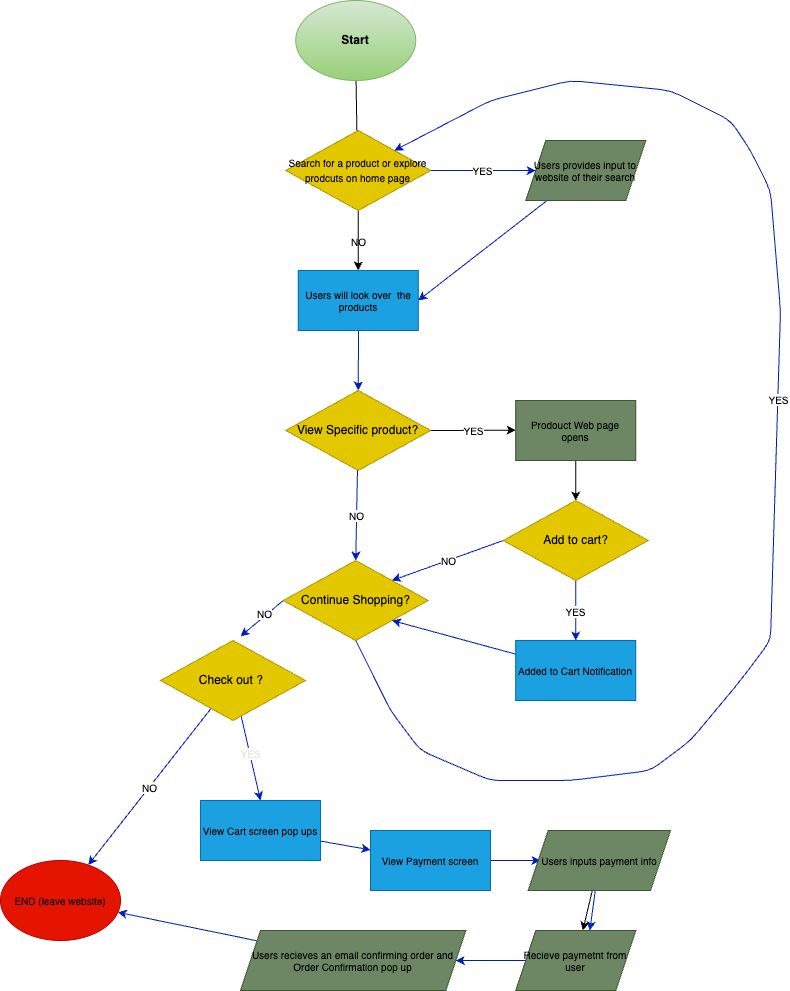

The diagram above was exported from draw.io. Its source (the exported page's mxGraphModel, read from the mxfile embedded in the PNG):
<mxGraphModel dx="599" dy="525" grid="1" gridSize="10" guides="1" tooltips="1" connect="1" arrows="1" fold="1" page="1" pageScale="1" pageWidth="850" pageHeight="1100" math="0" shadow="0">
  <root>
    <mxCell id="0" />
    <mxCell id="1" parent="0" />
    <mxCell id="11" style="edgeStyle=none;html=1;entryX=0.5;entryY=1;entryDx=0;entryDy=0;" parent="1" source="3" target="10" edge="1">
      <mxGeometry relative="1" as="geometry" />
    </mxCell>
    <mxCell id="3" value="&lt;font color=&quot;#000000&quot;&gt;Start&lt;/font&gt;" style="ellipse;whiteSpace=wrap;html=1;fontStyle=1;fillColor=#d5e8d4;strokeColor=#82b366;gradientColor=#97d077;" parent="1" vertex="1">
      <mxGeometry x="305.24" y="80" width="120" height="80" as="geometry" />
    </mxCell>
    <mxCell id="13" value="YES" style="edgeStyle=none;html=1;entryX=0;entryY=0.5;entryDx=0;entryDy=0;fontSize=10;fillColor=#0050ef;strokeColor=#001DBC;" parent="1" source="10" target="12" edge="1">
      <mxGeometry relative="1" as="geometry" />
    </mxCell>
    <mxCell id="15" value="NO" style="edgeStyle=none;html=1;exitX=0.5;exitY=1;exitDx=0;exitDy=0;fontSize=10;" parent="1" source="10" target="14" edge="1">
      <mxGeometry relative="1" as="geometry" />
    </mxCell>
    <mxCell id="64" value="" style="edgeStyle=none;html=1;" edge="1" parent="1" source="10" target="14">
      <mxGeometry relative="1" as="geometry" />
    </mxCell>
    <mxCell id="10" value="&lt;font style=&quot;font-size: 10px;&quot;&gt;Search for a product or explore prodcuts on home page&lt;/font&gt;" style="rhombus;whiteSpace=wrap;html=1;rotation=0;fillColor=#e3c800;fontColor=#000000;strokeColor=#B09500;" parent="1" vertex="1">
      <mxGeometry x="295.24" y="210" width="145" height="80" as="geometry" />
    </mxCell>
    <mxCell id="16" style="edgeStyle=none;html=1;entryX=1;entryY=0.5;entryDx=0;entryDy=0;fontSize=10;fillColor=#0050ef;strokeColor=#001DBC;" parent="1" source="12" target="14" edge="1">
      <mxGeometry relative="1" as="geometry" />
    </mxCell>
    <mxCell id="12" value="&lt;font color=&quot;#000000&quot;&gt;Users provides input to website of their search&lt;/font&gt;" style="shape=parallelogram;perimeter=parallelogramPerimeter;whiteSpace=wrap;html=1;fixedSize=1;fontSize=10;fillColor=#6d8764;fontColor=#ffffff;strokeColor=#3A5431;" parent="1" vertex="1">
      <mxGeometry x="535.24" y="220" width="120" height="60" as="geometry" />
    </mxCell>
    <mxCell id="19" style="edgeStyle=none;html=1;entryX=0.5;entryY=0;entryDx=0;entryDy=0;fontSize=10;fillColor=#0050ef;strokeColor=#001DBC;" parent="1" target="17" edge="1">
      <mxGeometry relative="1" as="geometry">
        <mxPoint x="368" y="410" as="sourcePoint" />
      </mxGeometry>
    </mxCell>
    <mxCell id="14" value="&lt;font color=&quot;#000000&quot;&gt;Users will look over&amp;nbsp; the products&lt;/font&gt;" style="rounded=0;whiteSpace=wrap;html=1;fontSize=10;fillColor=#1ba1e2;fontColor=#ffffff;strokeColor=#006EAF;" parent="1" vertex="1">
      <mxGeometry x="307.74" y="350" width="120" height="60" as="geometry" />
    </mxCell>
    <mxCell id="22" value="YES" style="edgeStyle=none;html=1;exitX=1;exitY=0.5;exitDx=0;exitDy=0;fontSize=10;" parent="1" source="17" edge="1">
      <mxGeometry relative="1" as="geometry">
        <mxPoint x="525.24" y="509.66666666666663" as="targetPoint" />
      </mxGeometry>
    </mxCell>
    <mxCell id="25" value="NO&lt;br&gt;" style="edgeStyle=none;html=1;entryX=0.5;entryY=0;entryDx=0;entryDy=0;fontSize=10;fillColor=#0050ef;strokeColor=#001DBC;" parent="1" source="17" edge="1">
      <mxGeometry relative="1" as="geometry">
        <mxPoint x="365.24" y="640" as="targetPoint" />
      </mxGeometry>
    </mxCell>
    <mxCell id="17" value="View Specific product?" style="rhombus;whiteSpace=wrap;html=1;rotation=0;fillColor=#e3c800;fontColor=#000000;strokeColor=#B09500;" parent="1" vertex="1">
      <mxGeometry x="295.24" y="470" width="145" height="80" as="geometry" />
    </mxCell>
    <mxCell id="33" value="YES" style="edgeStyle=none;html=1;entryX=0.5;entryY=0;entryDx=0;entryDy=0;fontSize=10;fillColor=#0050ef;strokeColor=#001DBC;" parent="1" source="27" target="32" edge="1">
      <mxGeometry relative="1" as="geometry" />
    </mxCell>
    <mxCell id="36" value="NO" style="edgeStyle=none;html=1;exitX=0;exitY=0.5;exitDx=0;exitDy=0;entryX=1;entryY=0;entryDx=0;entryDy=0;fontSize=10;fillColor=#0050ef;strokeColor=#001DBC;" parent="1" source="27" target="31" edge="1">
      <mxGeometry relative="1" as="geometry" />
    </mxCell>
    <mxCell id="27" value="Add to cart?" style="rhombus;whiteSpace=wrap;html=1;rotation=0;fillColor=#e3c800;fontColor=#000000;strokeColor=#B09500;" parent="1" vertex="1">
      <mxGeometry x="512.74" y="580" width="145" height="80" as="geometry" />
    </mxCell>
    <mxCell id="29" style="edgeStyle=none;html=1;fontSize=10;" parent="1" source="28" target="27" edge="1">
      <mxGeometry relative="1" as="geometry" />
    </mxCell>
    <mxCell id="28" value="&lt;font color=&quot;#000000&quot;&gt;Prodouct Web page opens&lt;/font&gt;" style="rounded=0;whiteSpace=wrap;html=1;fontSize=10;fillColor=#6d8764;fontColor=#ffffff;strokeColor=#3A5431;" parent="1" vertex="1">
      <mxGeometry x="525.24" y="480" width="120" height="60" as="geometry" />
    </mxCell>
    <mxCell id="39" style="edgeStyle=none;html=1;exitX=0;exitY=0.5;exitDx=0;exitDy=0;fontSize=10;fillColor=#0050ef;strokeColor=#001DBC;" parent="1" source="31" edge="1">
      <mxGeometry relative="1" as="geometry">
        <mxPoint x="249.99866851595016" y="715.8668515950071" as="targetPoint" />
      </mxGeometry>
    </mxCell>
    <mxCell id="40" value="NO" style="edgeLabel;html=1;align=center;verticalAlign=middle;resizable=0;points=[];fontSize=10;" parent="39" vertex="1" connectable="0">
      <mxGeometry x="-0.1673" y="-3" relative="1" as="geometry">
        <mxPoint as="offset" />
      </mxGeometry>
    </mxCell>
    <mxCell id="31" value="Continue Shopping?" style="rhombus;whiteSpace=wrap;html=1;rotation=0;fillColor=#e3c800;fontColor=#000000;strokeColor=#B09500;" parent="1" vertex="1">
      <mxGeometry x="292.74" y="640" width="145" height="80" as="geometry" />
    </mxCell>
    <mxCell id="35" style="edgeStyle=none;html=1;entryX=1;entryY=1;entryDx=0;entryDy=0;fontSize=10;fillColor=#0050ef;strokeColor=#001DBC;" parent="1" source="32" target="31" edge="1">
      <mxGeometry relative="1" as="geometry" />
    </mxCell>
    <mxCell id="32" value="&lt;font color=&quot;#000000&quot;&gt;Added to Cart Notification&lt;/font&gt;" style="rounded=0;whiteSpace=wrap;html=1;fontSize=10;fillColor=#1ba1e2;fontColor=#ffffff;strokeColor=#006EAF;" parent="1" vertex="1">
      <mxGeometry x="525.24" y="720" width="120" height="60" as="geometry" />
    </mxCell>
    <mxCell id="44" value="NO" style="edgeStyle=none;html=1;fontSize=10;fillColor=#0050ef;strokeColor=#001DBC;" parent="1" source="37" target="45" edge="1">
      <mxGeometry relative="1" as="geometry">
        <mxPoint x="130" y="840" as="targetPoint" />
      </mxGeometry>
    </mxCell>
    <mxCell id="46" style="edgeStyle=none;html=1;fontSize=10;fontColor=#66FFB3;entryX=0.5;entryY=0;entryDx=0;entryDy=0;fillColor=#0050ef;strokeColor=#001DBC;" parent="1" source="37" target="49" edge="1">
      <mxGeometry relative="1" as="geometry">
        <mxPoint x="290" y="860" as="targetPoint" />
        <Array as="points" />
      </mxGeometry>
    </mxCell>
    <mxCell id="48" value="&lt;font color=&quot;#e6e6e6&quot;&gt;YES&lt;/font&gt;" style="edgeLabel;html=1;align=center;verticalAlign=middle;resizable=0;points=[];fontSize=10;fontColor=#66FFB3;" parent="46" vertex="1" connectable="0">
      <mxGeometry x="-0.1385" relative="1" as="geometry">
        <mxPoint as="offset" />
      </mxGeometry>
    </mxCell>
    <mxCell id="37" value="Check out ?&amp;nbsp;" style="rhombus;whiteSpace=wrap;html=1;rotation=0;fillColor=#e3c800;fontColor=#000000;strokeColor=#B09500;" parent="1" vertex="1">
      <mxGeometry x="170" y="720" width="145" height="80" as="geometry" />
    </mxCell>
    <mxCell id="42" value="" style="edgeStyle=none;html=1;entryX=1;entryY=0;entryDx=0;entryDy=0;fontSize=10;exitX=0.5;exitY=1;exitDx=0;exitDy=0;fillColor=#0050ef;strokeColor=#001DBC;" parent="1" source="31" target="10" edge="1">
      <mxGeometry x="-0.0534" y="-50" relative="1" as="geometry">
        <mxPoint x="311.2661296420513" y="888.842002561132" as="sourcePoint" />
        <Array as="points">
          <mxPoint x="400" y="790" />
          <mxPoint x="430" y="830" />
          <mxPoint x="500" y="860" />
          <mxPoint x="580" y="860" />
          <mxPoint x="660" y="850" />
          <mxPoint x="700" y="820" />
          <mxPoint x="750" y="760" />
          <mxPoint x="780" y="720" />
          <mxPoint x="790" y="390" />
          <mxPoint x="780" y="270" />
          <mxPoint x="760" y="230" />
          <mxPoint x="740" y="200" />
          <mxPoint x="680" y="170" />
          <mxPoint x="580" y="160" />
          <mxPoint x="500" y="180" />
        </Array>
        <mxPoint as="offset" />
      </mxGeometry>
    </mxCell>
    <mxCell id="43" value="YES" style="edgeLabel;html=1;align=center;verticalAlign=middle;resizable=0;points=[];fontSize=10;" parent="42" vertex="1" connectable="0">
      <mxGeometry x="0.0968" relative="1" as="geometry">
        <mxPoint y="1" as="offset" />
      </mxGeometry>
    </mxCell>
    <mxCell id="45" value="&lt;font color=&quot;#000000&quot;&gt;END (leave website)&lt;/font&gt;" style="ellipse;whiteSpace=wrap;html=1;fontSize=10;fillColor=#e51400;fontColor=#ffffff;strokeColor=#B20000;" parent="1" vertex="1">
      <mxGeometry x="10" y="940" width="120" height="80" as="geometry" />
    </mxCell>
    <mxCell id="50" style="edgeStyle=none;html=1;fontSize=10;fontColor=#FFFFFF;fillColor=#0050ef;strokeColor=#001DBC;" parent="1" source="49" target="51" edge="1">
      <mxGeometry relative="1" as="geometry">
        <mxPoint x="460" y="910" as="targetPoint" />
      </mxGeometry>
    </mxCell>
    <mxCell id="49" value="&lt;font color=&quot;#000000&quot;&gt;View Cart screen pop ups&lt;/font&gt;" style="rounded=0;whiteSpace=wrap;html=1;fontSize=10;fontColor=#ffffff;fillColor=#1ba1e2;strokeColor=#006EAF;" parent="1" vertex="1">
      <mxGeometry x="210" y="880" width="120" height="60" as="geometry" />
    </mxCell>
    <mxCell id="52" style="edgeStyle=none;html=1;exitX=1;exitY=0.5;exitDx=0;exitDy=0;fontSize=10;fontColor=#FFFFFF;fillColor=#0050ef;strokeColor=#001DBC;" parent="1" source="51" edge="1">
      <mxGeometry relative="1" as="geometry">
        <mxPoint x="550" y="940.0002392344497" as="targetPoint" />
      </mxGeometry>
    </mxCell>
    <mxCell id="51" value="&lt;font color=&quot;#000000&quot;&gt;View Payment screen&lt;/font&gt;" style="rounded=0;whiteSpace=wrap;html=1;fontSize=10;fontColor=#ffffff;fillColor=#1ba1e2;strokeColor=#006EAF;" parent="1" vertex="1">
      <mxGeometry x="380" y="910" width="120" height="60" as="geometry" />
    </mxCell>
    <mxCell id="56" style="edgeStyle=none;html=1;fontSize=10;fontColor=#FFFFFF;fillColor=#0050ef;strokeColor=#001DBC;" parent="1" source="54" edge="1">
      <mxGeometry relative="1" as="geometry">
        <mxPoint x="599.329" y="1010" as="targetPoint" />
      </mxGeometry>
    </mxCell>
    <mxCell id="66" value="" style="edgeStyle=none;html=1;fontColor=#000000;" edge="1" parent="1" source="54" target="57">
      <mxGeometry relative="1" as="geometry" />
    </mxCell>
    <mxCell id="54" value="&lt;font color=&quot;#000000&quot;&gt;Users inputs payment info&lt;/font&gt;" style="shape=parallelogram;perimeter=parallelogramPerimeter;whiteSpace=wrap;html=1;fixedSize=1;fontSize=10;fontColor=#ffffff;fillColor=#6d8764;strokeColor=#3A5431;" parent="1" vertex="1">
      <mxGeometry x="537.74" y="910" width="142.26" height="60" as="geometry" />
    </mxCell>
    <mxCell id="61" style="edgeStyle=none;html=1;exitX=0;exitY=0.5;exitDx=0;exitDy=0;fontSize=10;fontColor=#FFFFFF;fillColor=#0050ef;strokeColor=#001DBC;entryX=1;entryY=0.5;entryDx=0;entryDy=0;" parent="1" source="57" edge="1" target="60">
      <mxGeometry relative="1" as="geometry">
        <mxPoint x="480" y="1040" as="targetPoint" />
      </mxGeometry>
    </mxCell>
    <mxCell id="57" value="&lt;font color=&quot;#000000&quot;&gt;Recieve paymetnt from user&lt;/font&gt;" style="shape=parallelogram;perimeter=parallelogramPerimeter;whiteSpace=wrap;html=1;fixedSize=1;fontSize=10;fontColor=#ffffff;fillColor=#6d8764;strokeColor=#3A5431;" parent="1" vertex="1">
      <mxGeometry x="525.24" y="1010" width="120" height="60" as="geometry" />
    </mxCell>
    <mxCell id="63" style="edgeStyle=none;html=1;fontSize=10;fontColor=#FFFFFF;fillColor=#0050ef;strokeColor=#001DBC;" parent="1" source="60" target="45" edge="1">
      <mxGeometry relative="1" as="geometry" />
    </mxCell>
    <mxCell id="60" value="&lt;font color=&quot;#000000&quot;&gt;Users recieves an email confirming order and Order Confirmation pop up&lt;/font&gt;" style="shape=parallelogram;perimeter=parallelogramPerimeter;whiteSpace=wrap;html=1;fixedSize=1;fontSize=10;fontColor=#ffffff;fillColor=#6d8764;strokeColor=#3A5431;" parent="1" vertex="1">
      <mxGeometry x="250" y="1010" width="225.24" height="60" as="geometry" />
    </mxCell>
  </root>
</mxGraphModel>